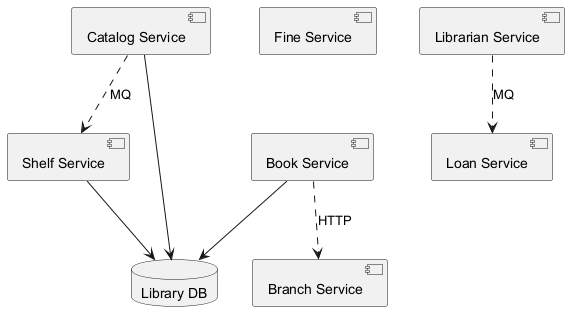

The diagram above was rendered by PlantUML. Its source (embedded in the PNG):
@startuml

component "Catalog Service" as C_CatalogService
component "Branch Service" as C_BranchService
component "Fine Service" as C_FineService
component "Book Service" as C_BookService
component "Loan Service" as C_LoanService
component "Librarian Service" as C_LibrarianService
component "Shelf Service" as C_ShelfService
database "Library DB" as DB_library
C_CatalogService --> DB_library
C_BookService --> DB_library
C_ShelfService --> DB_library
C_CatalogService ..> C_ShelfService : MQ
C_LibrarianService ..> C_LoanService : MQ
C_BookService ..> C_BranchService : HTTP
@enduml